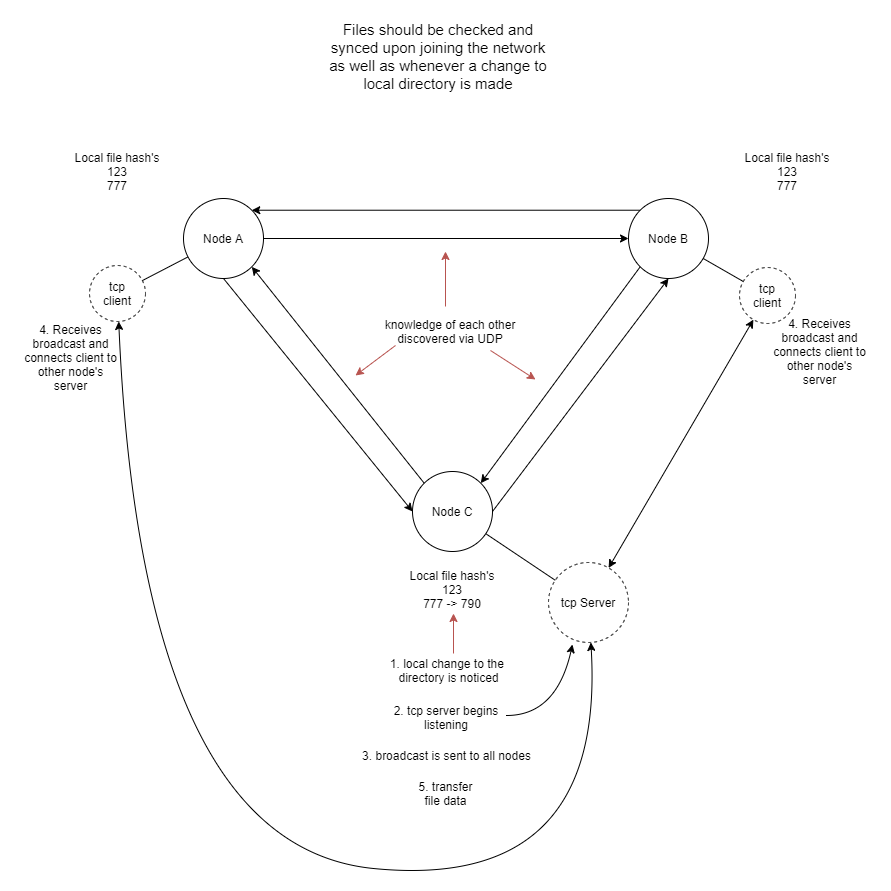

The diagram above was exported from draw.io. Its source (the exported page's mxGraphModel, read from the mxfile embedded in the PNG):
<mxGraphModel dx="1422" dy="705" grid="0" gridSize="10" guides="1" tooltips="1" connect="1" arrows="1" fold="1" page="1" pageScale="1" pageWidth="850" pageHeight="1100" math="0" shadow="0">
  <root>
    <mxCell id="0" />
    <mxCell id="1" parent="0" />
    <mxCell id="WQXSK4FoiNR09X2C5J7s-2" value="Node A" style="ellipse;whiteSpace=wrap;html=1;aspect=fixed;" parent="1" vertex="1">
      <mxGeometry x="163" y="246" width="80" height="80" as="geometry" />
    </mxCell>
    <mxCell id="WQXSK4FoiNR09X2C5J7s-3" value="Node B" style="ellipse;whiteSpace=wrap;html=1;aspect=fixed;" parent="1" vertex="1">
      <mxGeometry x="608" y="246" width="80" height="80" as="geometry" />
    </mxCell>
    <mxCell id="WQXSK4FoiNR09X2C5J7s-4" value="Node C" style="ellipse;whiteSpace=wrap;html=1;aspect=fixed;" parent="1" vertex="1">
      <mxGeometry x="392" y="519" width="80" height="80" as="geometry" />
    </mxCell>
    <mxCell id="WQXSK4FoiNR09X2C5J7s-5" value="" style="endArrow=classic;html=1;entryX=1;entryY=1;entryDx=0;entryDy=0;exitX=0;exitY=0;exitDx=0;exitDy=0;" parent="1" source="WQXSK4FoiNR09X2C5J7s-4" target="WQXSK4FoiNR09X2C5J7s-2" edge="1">
      <mxGeometry width="50" height="50" relative="1" as="geometry">
        <mxPoint x="399" y="492" as="sourcePoint" />
        <mxPoint x="449" y="442" as="targetPoint" />
      </mxGeometry>
    </mxCell>
    <mxCell id="WQXSK4FoiNR09X2C5J7s-6" value="" style="endArrow=classic;html=1;exitX=0.5;exitY=1;exitDx=0;exitDy=0;entryX=0;entryY=0.5;entryDx=0;entryDy=0;" parent="1" source="WQXSK4FoiNR09X2C5J7s-2" target="WQXSK4FoiNR09X2C5J7s-4" edge="1">
      <mxGeometry width="50" height="50" relative="1" as="geometry">
        <mxPoint x="399" y="492" as="sourcePoint" />
        <mxPoint x="449" y="442" as="targetPoint" />
      </mxGeometry>
    </mxCell>
    <mxCell id="WQXSK4FoiNR09X2C5J7s-7" value="" style="endArrow=classic;html=1;exitX=1;exitY=0.5;exitDx=0;exitDy=0;entryX=0;entryY=0.5;entryDx=0;entryDy=0;" parent="1" source="WQXSK4FoiNR09X2C5J7s-2" target="WQXSK4FoiNR09X2C5J7s-3" edge="1">
      <mxGeometry width="50" height="50" relative="1" as="geometry">
        <mxPoint x="399" y="492" as="sourcePoint" />
        <mxPoint x="449" y="442" as="targetPoint" />
      </mxGeometry>
    </mxCell>
    <mxCell id="WQXSK4FoiNR09X2C5J7s-8" value="" style="endArrow=classic;html=1;exitX=0;exitY=0;exitDx=0;exitDy=0;entryX=1;entryY=0;entryDx=0;entryDy=0;" parent="1" source="WQXSK4FoiNR09X2C5J7s-3" target="WQXSK4FoiNR09X2C5J7s-2" edge="1">
      <mxGeometry width="50" height="50" relative="1" as="geometry">
        <mxPoint x="399" y="492" as="sourcePoint" />
        <mxPoint x="449" y="442" as="targetPoint" />
      </mxGeometry>
    </mxCell>
    <mxCell id="WQXSK4FoiNR09X2C5J7s-9" value="" style="endArrow=classic;html=1;exitX=0;exitY=1;exitDx=0;exitDy=0;entryX=1;entryY=0;entryDx=0;entryDy=0;" parent="1" source="WQXSK4FoiNR09X2C5J7s-3" target="WQXSK4FoiNR09X2C5J7s-4" edge="1">
      <mxGeometry width="50" height="50" relative="1" as="geometry">
        <mxPoint x="399" y="492" as="sourcePoint" />
        <mxPoint x="449" y="442" as="targetPoint" />
      </mxGeometry>
    </mxCell>
    <mxCell id="WQXSK4FoiNR09X2C5J7s-10" value="" style="endArrow=classic;html=1;exitX=1;exitY=0.5;exitDx=0;exitDy=0;entryX=0.5;entryY=1;entryDx=0;entryDy=0;" parent="1" source="WQXSK4FoiNR09X2C5J7s-4" target="WQXSK4FoiNR09X2C5J7s-3" edge="1">
      <mxGeometry width="50" height="50" relative="1" as="geometry">
        <mxPoint x="399" y="492" as="sourcePoint" />
        <mxPoint x="449" y="442" as="targetPoint" />
      </mxGeometry>
    </mxCell>
    <mxCell id="WQXSK4FoiNR09X2C5J7s-11" value="knowledge of each other discovered via UDP" style="text;html=1;strokeColor=none;fillColor=none;align=center;verticalAlign=middle;whiteSpace=wrap;rounded=0;" parent="1" vertex="1">
      <mxGeometry x="361" y="369" width="138" height="20" as="geometry" />
    </mxCell>
    <mxCell id="WQXSK4FoiNR09X2C5J7s-12" value="" style="endArrow=classic;html=1;fillColor=#f8cecc;strokeColor=#b85450;" parent="1" edge="1">
      <mxGeometry width="50" height="50" relative="1" as="geometry">
        <mxPoint x="425" y="354" as="sourcePoint" />
        <mxPoint x="425" y="299" as="targetPoint" />
      </mxGeometry>
    </mxCell>
    <mxCell id="WQXSK4FoiNR09X2C5J7s-13" value="" style="endArrow=classic;html=1;fillColor=#f8cecc;strokeColor=#b85450;" parent="1" edge="1">
      <mxGeometry width="50" height="50" relative="1" as="geometry">
        <mxPoint x="375" y="393" as="sourcePoint" />
        <mxPoint x="335" y="423" as="targetPoint" />
      </mxGeometry>
    </mxCell>
    <mxCell id="WQXSK4FoiNR09X2C5J7s-14" value="" style="endArrow=classic;html=1;fillColor=#f8cecc;strokeColor=#b85450;" parent="1" edge="1">
      <mxGeometry width="50" height="50" relative="1" as="geometry">
        <mxPoint x="470" y="398" as="sourcePoint" />
        <mxPoint x="515" y="427" as="targetPoint" />
      </mxGeometry>
    </mxCell>
    <mxCell id="WQXSK4FoiNR09X2C5J7s-15" value="Local file hash's&lt;br&gt;123&lt;br&gt;777" style="text;html=1;strokeColor=none;fillColor=none;align=center;verticalAlign=middle;whiteSpace=wrap;rounded=0;" parent="1" vertex="1">
      <mxGeometry x="49" y="209" width="96" height="20" as="geometry" />
    </mxCell>
    <mxCell id="WQXSK4FoiNR09X2C5J7s-16" value="Local file hash's&lt;br&gt;123&lt;br&gt;777" style="text;html=1;strokeColor=none;fillColor=none;align=center;verticalAlign=middle;whiteSpace=wrap;rounded=0;" parent="1" vertex="1">
      <mxGeometry x="719" y="209" width="96" height="20" as="geometry" />
    </mxCell>
    <mxCell id="WQXSK4FoiNR09X2C5J7s-17" value="Local file hash's&lt;br&gt;123&lt;br&gt;777 -&amp;gt; 790" style="text;html=1;strokeColor=none;fillColor=none;align=center;verticalAlign=middle;whiteSpace=wrap;rounded=0;" parent="1" vertex="1">
      <mxGeometry x="384" y="627" width="96" height="20" as="geometry" />
    </mxCell>
    <mxCell id="WQXSK4FoiNR09X2C5J7s-18" value="1. local change to the&amp;nbsp; directory is noticed" style="text;html=1;strokeColor=none;fillColor=none;align=center;verticalAlign=middle;whiteSpace=wrap;rounded=0;" parent="1" vertex="1">
      <mxGeometry x="367" y="708" width="123" height="20" as="geometry" />
    </mxCell>
    <mxCell id="WQXSK4FoiNR09X2C5J7s-20" value="" style="endArrow=classic;html=1;fillColor=#f8cecc;strokeColor=#b85450;" parent="1" edge="1">
      <mxGeometry width="50" height="50" relative="1" as="geometry">
        <mxPoint x="433" y="701" as="sourcePoint" />
        <mxPoint x="433" y="661" as="targetPoint" />
      </mxGeometry>
    </mxCell>
    <mxCell id="WQXSK4FoiNR09X2C5J7s-21" value="3. broadcast is sent to all nodes" style="text;html=1;strokeColor=none;fillColor=none;align=center;verticalAlign=middle;whiteSpace=wrap;rounded=0;" parent="1" vertex="1">
      <mxGeometry x="341" y="793" width="171" height="20" as="geometry" />
    </mxCell>
    <mxCell id="WQXSK4FoiNR09X2C5J7s-22" value="2. tcp server begins listening" style="text;html=1;strokeColor=none;fillColor=none;align=center;verticalAlign=middle;whiteSpace=wrap;rounded=0;" parent="1" vertex="1">
      <mxGeometry x="369" y="755" width="114" height="20" as="geometry" />
    </mxCell>
    <mxCell id="WQXSK4FoiNR09X2C5J7s-24" value="tcp Server" style="ellipse;whiteSpace=wrap;html=1;aspect=fixed;dashed=1;" parent="1" vertex="1">
      <mxGeometry x="528" y="610" width="80" height="80" as="geometry" />
    </mxCell>
    <mxCell id="WQXSK4FoiNR09X2C5J7s-26" value="" style="endArrow=none;html=1;" parent="1" source="WQXSK4FoiNR09X2C5J7s-4" target="WQXSK4FoiNR09X2C5J7s-24" edge="1">
      <mxGeometry width="50" height="50" relative="1" as="geometry">
        <mxPoint x="399" y="619" as="sourcePoint" />
        <mxPoint x="449" y="569" as="targetPoint" />
      </mxGeometry>
    </mxCell>
    <mxCell id="WQXSK4FoiNR09X2C5J7s-28" value="" style="curved=1;endArrow=classic;html=1;" parent="1" edge="1">
      <mxGeometry width="50" height="50" relative="1" as="geometry">
        <mxPoint x="486" y="763" as="sourcePoint" />
        <mxPoint x="552" y="692" as="targetPoint" />
        <Array as="points">
          <mxPoint x="536" y="763" />
        </Array>
      </mxGeometry>
    </mxCell>
    <mxCell id="WQXSK4FoiNR09X2C5J7s-29" value="4. Receives broadcast and connects client to other node's server" style="text;html=1;strokeColor=none;fillColor=none;align=center;verticalAlign=middle;whiteSpace=wrap;rounded=0;dashed=1;" parent="1" vertex="1">
      <mxGeometry y="395" width="101" height="20" as="geometry" />
    </mxCell>
    <mxCell id="WQXSK4FoiNR09X2C5J7s-30" value="4. Receives broadcast and connects client to other node's server" style="text;html=1;strokeColor=none;fillColor=none;align=center;verticalAlign=middle;whiteSpace=wrap;rounded=0;dashed=1;" parent="1" vertex="1">
      <mxGeometry x="749" y="389" width="100.5" height="20" as="geometry" />
    </mxCell>
    <mxCell id="WQXSK4FoiNR09X2C5J7s-31" value="tcp&lt;br&gt;client" style="ellipse;whiteSpace=wrap;html=1;aspect=fixed;dashed=1;" parent="1" vertex="1">
      <mxGeometry x="69" y="313" width="56" height="56" as="geometry" />
    </mxCell>
    <mxCell id="WQXSK4FoiNR09X2C5J7s-32" value="tcp&lt;br&gt;client" style="ellipse;whiteSpace=wrap;html=1;aspect=fixed;dashed=1;" parent="1" vertex="1">
      <mxGeometry x="719" y="315" width="56" height="56" as="geometry" />
    </mxCell>
    <mxCell id="WQXSK4FoiNR09X2C5J7s-33" value="" style="endArrow=none;html=1;" parent="1" source="WQXSK4FoiNR09X2C5J7s-2" target="WQXSK4FoiNR09X2C5J7s-31" edge="1">
      <mxGeometry width="50" height="50" relative="1" as="geometry">
        <mxPoint x="399" y="556" as="sourcePoint" />
        <mxPoint x="449" y="506" as="targetPoint" />
      </mxGeometry>
    </mxCell>
    <mxCell id="WQXSK4FoiNR09X2C5J7s-34" value="" style="endArrow=none;html=1;" parent="1" source="WQXSK4FoiNR09X2C5J7s-32" target="WQXSK4FoiNR09X2C5J7s-3" edge="1">
      <mxGeometry width="50" height="50" relative="1" as="geometry">
        <mxPoint x="399" y="556" as="sourcePoint" />
        <mxPoint x="449" y="506" as="targetPoint" />
      </mxGeometry>
    </mxCell>
    <mxCell id="WQXSK4FoiNR09X2C5J7s-36" value="" style="curved=1;endArrow=classic;html=1;startArrow=classic;startFill=1;" parent="1" source="WQXSK4FoiNR09X2C5J7s-24" target="WQXSK4FoiNR09X2C5J7s-31" edge="1">
      <mxGeometry width="50" height="50" relative="1" as="geometry">
        <mxPoint x="399" y="556" as="sourcePoint" />
        <mxPoint x="449" y="506" as="targetPoint" />
        <Array as="points">
          <mxPoint x="585" y="939" />
          <mxPoint x="121" y="893" />
        </Array>
      </mxGeometry>
    </mxCell>
    <mxCell id="WQXSK4FoiNR09X2C5J7s-37" value="5. transfer file data" style="text;html=1;strokeColor=none;fillColor=none;align=center;verticalAlign=middle;whiteSpace=wrap;rounded=0;dashed=1;" parent="1" vertex="1">
      <mxGeometry x="396" y="831" width="59" height="20" as="geometry" />
    </mxCell>
    <mxCell id="WQXSK4FoiNR09X2C5J7s-38" value="" style="endArrow=classic;startArrow=classic;html=1;" parent="1" source="WQXSK4FoiNR09X2C5J7s-24" target="WQXSK4FoiNR09X2C5J7s-32" edge="1">
      <mxGeometry width="50" height="50" relative="1" as="geometry">
        <mxPoint x="399" y="604" as="sourcePoint" />
        <mxPoint x="449" y="554" as="targetPoint" />
      </mxGeometry>
    </mxCell>
    <mxCell id="WQXSK4FoiNR09X2C5J7s-39" value="&lt;font style=&quot;font-size: 15px&quot;&gt;Files should be checked and synced upon joining the network as well as whenever a change to local directory is made&lt;/font&gt;" style="text;html=1;strokeColor=none;fillColor=none;align=center;verticalAlign=middle;whiteSpace=wrap;rounded=0;dashed=1;" parent="1" vertex="1">
      <mxGeometry x="305" y="94" width="226" height="20" as="geometry" />
    </mxCell>
  </root>
</mxGraphModel>